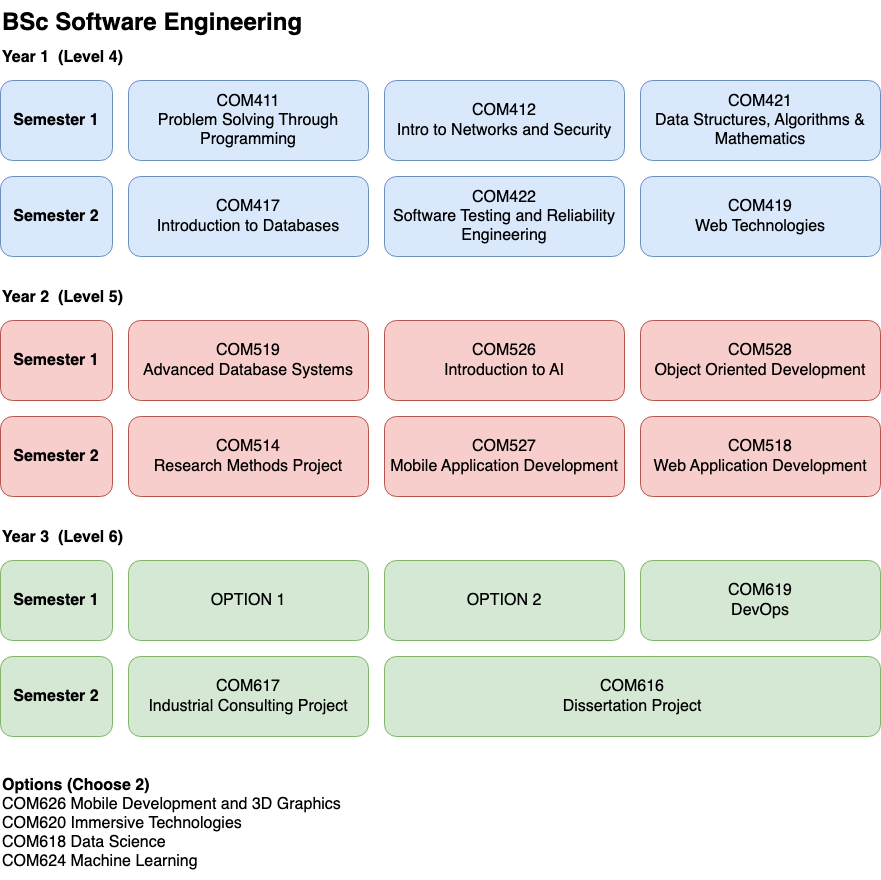

The diagram above was exported from draw.io. Its source (the exported page's mxGraphModel, read from the mxfile embedded in the PNG):
<mxGraphModel dx="1484" dy="928" grid="1" gridSize="4" guides="1" tooltips="1" connect="1" arrows="1" fold="1" page="1" pageScale="1" pageWidth="1169" pageHeight="1654" math="0" shadow="0">
  <root>
    <mxCell id="A-2Iu6MPS0eFOaTUJ5Hn-0" />
    <mxCell id="A-2Iu6MPS0eFOaTUJ5Hn-1" parent="A-2Iu6MPS0eFOaTUJ5Hn-0" />
    <mxCell id="A-2Iu6MPS0eFOaTUJ5Hn-2" value="&lt;font style=&quot;font-size: 16px;&quot;&gt;&lt;b&gt;Semester 2&lt;/b&gt;&lt;/font&gt;" style="rounded=1;whiteSpace=wrap;html=1;fillColor=#dae8fc;strokeColor=#6c8ebf;" vertex="1" parent="A-2Iu6MPS0eFOaTUJ5Hn-1">
      <mxGeometry x="64" y="273" width="112" height="80" as="geometry" />
    </mxCell>
    <mxCell id="A-2Iu6MPS0eFOaTUJ5Hn-3" value="&lt;font style=&quot;font-size: 16px;&quot;&gt;COM411 &lt;br&gt;Problem Solving Through Programming&lt;/font&gt;" style="rounded=1;whiteSpace=wrap;html=1;fillColor=#dae8fc;strokeColor=#6c8ebf;" vertex="1" parent="A-2Iu6MPS0eFOaTUJ5Hn-1">
      <mxGeometry x="192" y="177" width="240" height="80" as="geometry" />
    </mxCell>
    <mxCell id="A-2Iu6MPS0eFOaTUJ5Hn-4" value="&lt;font style=&quot;font-size: 16px;&quot;&gt;COM421&lt;br&gt;Data Structures, Algorithms &amp;amp; Mathematics&lt;/font&gt;" style="rounded=1;whiteSpace=wrap;html=1;fillColor=#dae8fc;strokeColor=#6c8ebf;" vertex="1" parent="A-2Iu6MPS0eFOaTUJ5Hn-1">
      <mxGeometry x="704" y="177" width="240" height="80" as="geometry" />
    </mxCell>
    <mxCell id="A-2Iu6MPS0eFOaTUJ5Hn-5" value="&lt;font style=&quot;font-size: 16px;&quot;&gt;COM412 &lt;br&gt;Intro to Networks and Security&lt;/font&gt;" style="rounded=1;whiteSpace=wrap;html=1;fillColor=#dae8fc;strokeColor=#6c8ebf;" vertex="1" parent="A-2Iu6MPS0eFOaTUJ5Hn-1">
      <mxGeometry x="448" y="177" width="240" height="80" as="geometry" />
    </mxCell>
    <mxCell id="A-2Iu6MPS0eFOaTUJ5Hn-6" value="&lt;font style=&quot;font-size: 16px;&quot;&gt;COM417&lt;br&gt;Introduction to Databases&lt;/font&gt;" style="rounded=1;whiteSpace=wrap;html=1;fillColor=#dae8fc;strokeColor=#6c8ebf;" vertex="1" parent="A-2Iu6MPS0eFOaTUJ5Hn-1">
      <mxGeometry x="192" y="273" width="240" height="80" as="geometry" />
    </mxCell>
    <mxCell id="A-2Iu6MPS0eFOaTUJ5Hn-7" value="&lt;font style=&quot;font-size: 16px;&quot;&gt;COM422&lt;br&gt;Software Testing and Reliability Engineering &lt;/font&gt;" style="rounded=1;whiteSpace=wrap;html=1;fillColor=#dae8fc;strokeColor=#6c8ebf;" vertex="1" parent="A-2Iu6MPS0eFOaTUJ5Hn-1">
      <mxGeometry x="448" y="273" width="240" height="80" as="geometry" />
    </mxCell>
    <mxCell id="A-2Iu6MPS0eFOaTUJ5Hn-8" value="&lt;font style=&quot;font-size: 16px;&quot;&gt;COM419&lt;br&gt;Web Technologies&lt;/font&gt;" style="rounded=1;whiteSpace=wrap;html=1;fillColor=#dae8fc;strokeColor=#6c8ebf;" vertex="1" parent="A-2Iu6MPS0eFOaTUJ5Hn-1">
      <mxGeometry x="704" y="273" width="240" height="80" as="geometry" />
    </mxCell>
    <mxCell id="A-2Iu6MPS0eFOaTUJ5Hn-9" value="&lt;font style=&quot;font-size: 16px;&quot;&gt;&lt;b&gt;Semester 1&lt;/b&gt;&lt;/font&gt;" style="rounded=1;whiteSpace=wrap;html=1;fillColor=#dae8fc;strokeColor=#6c8ebf;" vertex="1" parent="A-2Iu6MPS0eFOaTUJ5Hn-1">
      <mxGeometry x="64" y="177" width="112" height="80" as="geometry" />
    </mxCell>
    <mxCell id="A-2Iu6MPS0eFOaTUJ5Hn-10" value="&lt;font style=&quot;font-size: 24px;&quot;&gt;&lt;b&gt;BSc &lt;/b&gt;&lt;/font&gt;&lt;font style=&quot;font-size: 24px;&quot;&gt;&lt;b&gt;Software Engineering&lt;/b&gt;&lt;/font&gt;" style="text;html=1;align=left;verticalAlign=middle;resizable=0;points=[];autosize=1;strokeColor=none;fillColor=none;" vertex="1" parent="A-2Iu6MPS0eFOaTUJ5Hn-1">
      <mxGeometry x="64" y="97" width="324" height="44" as="geometry" />
    </mxCell>
    <mxCell id="A-2Iu6MPS0eFOaTUJ5Hn-11" value="&lt;font style=&quot;font-size: 16px;&quot;&gt;&lt;b&gt;Year 1&amp;nbsp; (Level 4)&lt;/b&gt;&lt;/font&gt;" style="text;html=1;align=left;verticalAlign=middle;resizable=0;points=[];autosize=1;strokeColor=none;fillColor=none;" vertex="1" parent="A-2Iu6MPS0eFOaTUJ5Hn-1">
      <mxGeometry x="64" y="138" width="144" height="32" as="geometry" />
    </mxCell>
    <mxCell id="A-2Iu6MPS0eFOaTUJ5Hn-12" value="&lt;font style=&quot;font-size: 16px;&quot;&gt;&lt;b&gt;Semester 2&lt;/b&gt;&lt;/font&gt;" style="rounded=1;whiteSpace=wrap;html=1;fillColor=#f8cecc;strokeColor=#b85450;" vertex="1" parent="A-2Iu6MPS0eFOaTUJ5Hn-1">
      <mxGeometry x="64" y="513" width="112" height="80" as="geometry" />
    </mxCell>
    <mxCell id="A-2Iu6MPS0eFOaTUJ5Hn-13" value="&lt;font style=&quot;font-size: 16px;&quot;&gt;COM519&lt;br&gt;Advanced Database Systems&lt;/font&gt;" style="rounded=1;whiteSpace=wrap;html=1;fillColor=#f8cecc;strokeColor=#b85450;" vertex="1" parent="A-2Iu6MPS0eFOaTUJ5Hn-1">
      <mxGeometry x="192" y="417" width="240" height="80" as="geometry" />
    </mxCell>
    <mxCell id="A-2Iu6MPS0eFOaTUJ5Hn-14" value="&lt;font style=&quot;font-size: 16px;&quot;&gt;COM528 &lt;br&gt;Object Oriented Development&lt;/font&gt;" style="rounded=1;whiteSpace=wrap;html=1;fillColor=#f8cecc;strokeColor=#b85450;" vertex="1" parent="A-2Iu6MPS0eFOaTUJ5Hn-1">
      <mxGeometry x="704" y="417" width="240" height="80" as="geometry" />
    </mxCell>
    <mxCell id="A-2Iu6MPS0eFOaTUJ5Hn-15" value="&lt;font style=&quot;font-size: 16px;&quot;&gt;COM526&lt;br&gt;Introduction to AI&lt;/font&gt;" style="rounded=1;whiteSpace=wrap;html=1;fillColor=#f8cecc;strokeColor=#b85450;" vertex="1" parent="A-2Iu6MPS0eFOaTUJ5Hn-1">
      <mxGeometry x="448" y="417" width="240" height="80" as="geometry" />
    </mxCell>
    <mxCell id="A-2Iu6MPS0eFOaTUJ5Hn-16" value="&lt;font style=&quot;font-size: 16px;&quot;&gt;COM514&lt;br&gt;Research Methods Project&lt;/font&gt;" style="rounded=1;whiteSpace=wrap;html=1;fillColor=#f8cecc;strokeColor=#b85450;" vertex="1" parent="A-2Iu6MPS0eFOaTUJ5Hn-1">
      <mxGeometry x="192" y="513" width="240" height="80" as="geometry" />
    </mxCell>
    <mxCell id="A-2Iu6MPS0eFOaTUJ5Hn-17" value="&lt;font style=&quot;font-size: 16px;&quot;&gt;COM527&lt;br&gt;Mobile Application Development&lt;/font&gt;" style="rounded=1;whiteSpace=wrap;html=1;fillColor=#f8cecc;strokeColor=#b85450;" vertex="1" parent="A-2Iu6MPS0eFOaTUJ5Hn-1">
      <mxGeometry x="448" y="513" width="240" height="80" as="geometry" />
    </mxCell>
    <mxCell id="A-2Iu6MPS0eFOaTUJ5Hn-18" value="&lt;font style=&quot;font-size: 16px;&quot;&gt;COM518&lt;br&gt;Web Application Development&lt;/font&gt;" style="rounded=1;whiteSpace=wrap;html=1;fillColor=#f8cecc;strokeColor=#b85450;" vertex="1" parent="A-2Iu6MPS0eFOaTUJ5Hn-1">
      <mxGeometry x="704" y="513" width="240" height="80" as="geometry" />
    </mxCell>
    <mxCell id="A-2Iu6MPS0eFOaTUJ5Hn-19" value="&lt;font style=&quot;font-size: 16px;&quot;&gt;&lt;b&gt;Semester 1&lt;/b&gt;&lt;/font&gt;" style="rounded=1;whiteSpace=wrap;html=1;fillColor=#f8cecc;strokeColor=#b85450;" vertex="1" parent="A-2Iu6MPS0eFOaTUJ5Hn-1">
      <mxGeometry x="64" y="417" width="112" height="80" as="geometry" />
    </mxCell>
    <mxCell id="A-2Iu6MPS0eFOaTUJ5Hn-20" value="&lt;font style=&quot;font-size: 16px;&quot;&gt;&lt;b&gt;Year 2&amp;nbsp; (Level 5)&lt;/b&gt;&lt;/font&gt;" style="text;html=1;align=left;verticalAlign=middle;resizable=0;points=[];autosize=1;strokeColor=none;fillColor=none;" vertex="1" parent="A-2Iu6MPS0eFOaTUJ5Hn-1">
      <mxGeometry x="64" y="378" width="144" height="32" as="geometry" />
    </mxCell>
    <mxCell id="A-2Iu6MPS0eFOaTUJ5Hn-21" value="&lt;font style=&quot;font-size: 16px;&quot;&gt;&lt;b&gt;Semester 2&lt;/b&gt;&lt;/font&gt;" style="rounded=1;whiteSpace=wrap;html=1;fillColor=#d5e8d4;strokeColor=#82b366;" vertex="1" parent="A-2Iu6MPS0eFOaTUJ5Hn-1">
      <mxGeometry x="64" y="753" width="112" height="80" as="geometry" />
    </mxCell>
    <mxCell id="A-2Iu6MPS0eFOaTUJ5Hn-22" value="&lt;span style=&quot;font-size: 16px;&quot;&gt;OPTION 1&lt;/span&gt;" style="rounded=1;whiteSpace=wrap;html=1;fillColor=#d5e8d4;strokeColor=#82b366;" vertex="1" parent="A-2Iu6MPS0eFOaTUJ5Hn-1">
      <mxGeometry x="192" y="657" width="240" height="80" as="geometry" />
    </mxCell>
    <mxCell id="A-2Iu6MPS0eFOaTUJ5Hn-23" value="&lt;font style=&quot;font-size: 16px;&quot;&gt;COM619&lt;br&gt;DevOps&lt;/font&gt;" style="rounded=1;whiteSpace=wrap;html=1;fillColor=#d5e8d4;strokeColor=#82b366;" vertex="1" parent="A-2Iu6MPS0eFOaTUJ5Hn-1">
      <mxGeometry x="704" y="657" width="240" height="80" as="geometry" />
    </mxCell>
    <mxCell id="A-2Iu6MPS0eFOaTUJ5Hn-24" value="&lt;span style=&quot;font-size: 16px;&quot;&gt;OPTION 2&lt;/span&gt;" style="rounded=1;whiteSpace=wrap;html=1;fillColor=#d5e8d4;strokeColor=#82b366;" vertex="1" parent="A-2Iu6MPS0eFOaTUJ5Hn-1">
      <mxGeometry x="448" y="657" width="240" height="80" as="geometry" />
    </mxCell>
    <mxCell id="A-2Iu6MPS0eFOaTUJ5Hn-25" value="&lt;font style=&quot;font-size: 16px;&quot;&gt;&lt;font style=&quot;font-size: 16px;&quot;&gt;COM617&lt;br&gt;Industrial Consulting Projec&lt;/font&gt;t&lt;/font&gt;" style="rounded=1;whiteSpace=wrap;html=1;fillColor=#d5e8d4;strokeColor=#82b366;" vertex="1" parent="A-2Iu6MPS0eFOaTUJ5Hn-1">
      <mxGeometry x="192" y="753" width="240" height="80" as="geometry" />
    </mxCell>
    <mxCell id="A-2Iu6MPS0eFOaTUJ5Hn-26" value="&lt;font style=&quot;font-size: 16px;&quot;&gt;COM616&lt;br&gt;Dissertation Project &lt;/font&gt;" style="rounded=1;whiteSpace=wrap;html=1;fillColor=#d5e8d4;strokeColor=#82b366;" vertex="1" parent="A-2Iu6MPS0eFOaTUJ5Hn-1">
      <mxGeometry x="448" y="753" width="496" height="80" as="geometry" />
    </mxCell>
    <mxCell id="A-2Iu6MPS0eFOaTUJ5Hn-27" value="&lt;font style=&quot;font-size: 16px;&quot;&gt;&lt;b&gt;Semester 1&lt;/b&gt;&lt;/font&gt;" style="rounded=1;whiteSpace=wrap;html=1;fillColor=#d5e8d4;strokeColor=#82b366;" vertex="1" parent="A-2Iu6MPS0eFOaTUJ5Hn-1">
      <mxGeometry x="64" y="657" width="112" height="80" as="geometry" />
    </mxCell>
    <mxCell id="A-2Iu6MPS0eFOaTUJ5Hn-28" value="&lt;font style=&quot;font-size: 16px;&quot;&gt;&lt;b&gt;Year 3&amp;nbsp; (Level 6)&lt;/b&gt;&lt;/font&gt;" style="text;html=1;align=left;verticalAlign=middle;resizable=0;points=[];autosize=1;strokeColor=none;fillColor=none;" vertex="1" parent="A-2Iu6MPS0eFOaTUJ5Hn-1">
      <mxGeometry x="64" y="618" width="144" height="32" as="geometry" />
    </mxCell>
    <mxCell id="A-2Iu6MPS0eFOaTUJ5Hn-29" value="&lt;font style=&quot;font-size: 16px;&quot;&gt;&lt;b&gt;Options (Choose 2)&lt;/b&gt;&lt;br&gt;COM626 Mobile Development and 3D Graphics&lt;br&gt;COM620 Immersive Technologies&lt;br&gt;COM618 Data Science&lt;br&gt;COM624 Machine Learning&lt;br&gt;&lt;/font&gt;" style="text;html=1;align=left;verticalAlign=middle;resizable=0;points=[];autosize=1;strokeColor=none;fillColor=none;" vertex="1" parent="A-2Iu6MPS0eFOaTUJ5Hn-1">
      <mxGeometry x="64" y="864" width="360" height="112" as="geometry" />
    </mxCell>
  </root>
</mxGraphModel>